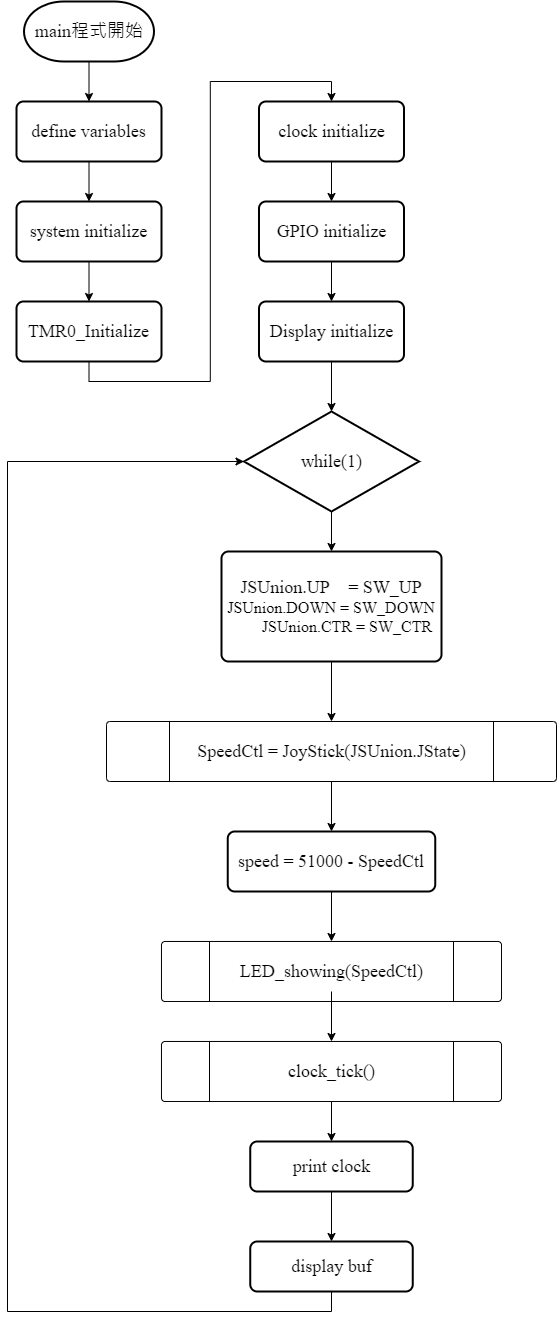

The diagram above was exported from draw.io. Its source (the exported page's mxGraphModel, read from the mxfile embedded in the PNG):
<mxGraphModel dx="952" dy="2132" grid="1" gridSize="10" guides="1" tooltips="1" connect="1" arrows="1" fold="1" page="1" pageScale="1" pageWidth="827" pageHeight="1169" math="0" shadow="0">
  <root>
    <mxCell id="0" />
    <mxCell id="1" parent="0" />
    <mxCell id="NR4LArRp5L67opr6U1cY-21" style="edgeStyle=orthogonalEdgeStyle;rounded=0;orthogonalLoop=1;jettySize=auto;html=1;exitX=0.5;exitY=1;exitDx=0;exitDy=0;exitPerimeter=0;entryX=0.5;entryY=0;entryDx=0;entryDy=0;" edge="1" parent="1" source="NR4LArRp5L67opr6U1cY-1" target="NR4LArRp5L67opr6U1cY-2">
      <mxGeometry relative="1" as="geometry" />
    </mxCell>
    <mxCell id="NR4LArRp5L67opr6U1cY-1" value="&lt;font face=&quot;Times New Roman&quot; style=&quot;font-size: 18px;&quot;&gt;main程式開始&lt;/font&gt;" style="strokeWidth=2;html=1;shape=mxgraph.flowchart.terminator;whiteSpace=wrap;" vertex="1" parent="1">
      <mxGeometry x="77.5" y="-60" width="130" height="60" as="geometry" />
    </mxCell>
    <mxCell id="NR4LArRp5L67opr6U1cY-22" style="edgeStyle=orthogonalEdgeStyle;rounded=0;orthogonalLoop=1;jettySize=auto;html=1;exitX=0.5;exitY=1;exitDx=0;exitDy=0;entryX=0.5;entryY=0;entryDx=0;entryDy=0;" edge="1" parent="1" source="NR4LArRp5L67opr6U1cY-2" target="NR4LArRp5L67opr6U1cY-3">
      <mxGeometry relative="1" as="geometry" />
    </mxCell>
    <mxCell id="NR4LArRp5L67opr6U1cY-2" value="&lt;font face=&quot;Times New Roman&quot; style=&quot;font-size: 18px;&quot;&gt;define variables&lt;/font&gt;" style="rounded=1;whiteSpace=wrap;html=1;absoluteArcSize=1;arcSize=14;strokeWidth=2;" vertex="1" parent="1">
      <mxGeometry x="70" y="40" width="145" height="60" as="geometry" />
    </mxCell>
    <mxCell id="NR4LArRp5L67opr6U1cY-23" style="edgeStyle=orthogonalEdgeStyle;rounded=0;orthogonalLoop=1;jettySize=auto;html=1;exitX=0.5;exitY=1;exitDx=0;exitDy=0;entryX=0.5;entryY=0;entryDx=0;entryDy=0;" edge="1" parent="1" source="NR4LArRp5L67opr6U1cY-3" target="NR4LArRp5L67opr6U1cY-16">
      <mxGeometry relative="1" as="geometry" />
    </mxCell>
    <mxCell id="NR4LArRp5L67opr6U1cY-3" value="&lt;font face=&quot;Times New Roman&quot; style=&quot;font-size: 18px;&quot;&gt;system initialize&lt;/font&gt;" style="rounded=1;whiteSpace=wrap;html=1;absoluteArcSize=1;arcSize=14;strokeWidth=2;" vertex="1" parent="1">
      <mxGeometry x="70" y="140" width="145" height="60" as="geometry" />
    </mxCell>
    <mxCell id="NR4LArRp5L67opr6U1cY-31" style="edgeStyle=orthogonalEdgeStyle;rounded=0;orthogonalLoop=1;jettySize=auto;html=1;exitX=0.5;exitY=1;exitDx=0;exitDy=0;entryX=0.5;entryY=0;entryDx=0;entryDy=0;" edge="1" parent="1" source="NR4LArRp5L67opr6U1cY-6" target="NR4LArRp5L67opr6U1cY-8">
      <mxGeometry relative="1" as="geometry" />
    </mxCell>
    <mxCell id="NR4LArRp5L67opr6U1cY-6" value="&lt;div&gt;&lt;font face=&quot;Times New Roman&quot; style=&quot;font-size: 18px;&quot;&gt;JSUnion.UP &lt;span style=&quot;white-space: pre;&quot;&gt;&#09;&lt;/span&gt;= SW_UP&lt;/font&gt;&lt;/div&gt;&lt;div&gt;&lt;font face=&quot;Q7F9gtjV9RyaFFtC5ija&quot; size=&quot;3&quot;&gt;&lt;span style=&quot;white-space: normal;&quot;&gt;JSUnion.DOWN = SW_DOWN&lt;/span&gt;&lt;/font&gt;&lt;/div&gt;&lt;div&gt;&lt;font face=&quot;Q7F9gtjV9RyaFFtC5ija&quot; size=&quot;3&quot;&gt;&lt;span style=&quot;white-space: normal;&quot;&gt;&lt;span style=&quot;white-space: pre;&quot;&gt;&#09;&lt;/span&gt;JSUnion.CTR = SW_CTR&lt;/span&gt;&lt;/font&gt;&lt;/div&gt;" style="rounded=1;whiteSpace=wrap;html=1;absoluteArcSize=1;arcSize=14;strokeWidth=2;align=center;" vertex="1" parent="1">
      <mxGeometry x="275" y="490" width="220" height="110" as="geometry" />
    </mxCell>
    <mxCell id="NR4LArRp5L67opr6U1cY-32" style="edgeStyle=orthogonalEdgeStyle;rounded=0;orthogonalLoop=1;jettySize=auto;html=1;exitX=0.5;exitY=1;exitDx=0;exitDy=0;entryX=0.5;entryY=0;entryDx=0;entryDy=0;" edge="1" parent="1" source="NR4LArRp5L67opr6U1cY-8" target="NR4LArRp5L67opr6U1cY-10">
      <mxGeometry relative="1" as="geometry" />
    </mxCell>
    <mxCell id="NR4LArRp5L67opr6U1cY-8" value="" style="verticalLabelPosition=bottom;verticalAlign=top;html=1;shape=process;whiteSpace=wrap;rounded=1;size=0.14;arcSize=6;" vertex="1" parent="1">
      <mxGeometry x="160" y="660" width="450" height="60" as="geometry" />
    </mxCell>
    <mxCell id="NR4LArRp5L67opr6U1cY-9" value="&lt;font face=&quot;Times New Roman&quot; style=&quot;font-size: 18px;&quot;&gt;SpeedCtl = JoyStick(JSUnion.JState)&lt;/font&gt;" style="text;html=1;align=center;verticalAlign=middle;resizable=0;points=[];autosize=1;strokeColor=none;fillColor=none;" vertex="1" parent="1">
      <mxGeometry x="240" y="670" width="290" height="40" as="geometry" />
    </mxCell>
    <mxCell id="NR4LArRp5L67opr6U1cY-33" style="edgeStyle=orthogonalEdgeStyle;rounded=0;orthogonalLoop=1;jettySize=auto;html=1;exitX=0.5;exitY=1;exitDx=0;exitDy=0;entryX=0.5;entryY=0;entryDx=0;entryDy=0;" edge="1" parent="1" source="NR4LArRp5L67opr6U1cY-10" target="NR4LArRp5L67opr6U1cY-11">
      <mxGeometry relative="1" as="geometry" />
    </mxCell>
    <mxCell id="NR4LArRp5L67opr6U1cY-10" value="&lt;font face=&quot;Times New Roman&quot;&gt;&lt;span style=&quot;font-size: 18px;&quot;&gt;speed = 51000 - SpeedCtl&lt;/span&gt;&lt;/font&gt;" style="rounded=1;whiteSpace=wrap;html=1;absoluteArcSize=1;arcSize=14;strokeWidth=2;" vertex="1" parent="1">
      <mxGeometry x="281.25" y="770" width="207.5" height="60" as="geometry" />
    </mxCell>
    <mxCell id="NR4LArRp5L67opr6U1cY-11" value="" style="verticalLabelPosition=bottom;verticalAlign=top;html=1;shape=process;whiteSpace=wrap;rounded=1;size=0.14;arcSize=6;" vertex="1" parent="1">
      <mxGeometry x="215" y="880" width="340" height="60" as="geometry" />
    </mxCell>
    <mxCell id="NR4LArRp5L67opr6U1cY-34" style="edgeStyle=orthogonalEdgeStyle;rounded=0;orthogonalLoop=1;jettySize=auto;html=1;entryX=0.5;entryY=0;entryDx=0;entryDy=0;" edge="1" parent="1" source="NR4LArRp5L67opr6U1cY-12" target="NR4LArRp5L67opr6U1cY-24">
      <mxGeometry relative="1" as="geometry" />
    </mxCell>
    <mxCell id="NR4LArRp5L67opr6U1cY-12" value="&lt;font face=&quot;Times New Roman&quot; style=&quot;font-size: 18px;&quot;&gt;LED_showing(SpeedCtl)&lt;/font&gt;" style="text;html=1;align=center;verticalAlign=middle;resizable=0;points=[];autosize=1;strokeColor=none;fillColor=none;" vertex="1" parent="1">
      <mxGeometry x="280" y="890" width="210" height="40" as="geometry" />
    </mxCell>
    <mxCell id="NR4LArRp5L67opr6U1cY-36" style="edgeStyle=orthogonalEdgeStyle;rounded=0;orthogonalLoop=1;jettySize=auto;html=1;exitX=0.5;exitY=1;exitDx=0;exitDy=0;entryX=0.5;entryY=0;entryDx=0;entryDy=0;" edge="1" parent="1" source="NR4LArRp5L67opr6U1cY-13" target="NR4LArRp5L67opr6U1cY-18">
      <mxGeometry relative="1" as="geometry" />
    </mxCell>
    <mxCell id="NR4LArRp5L67opr6U1cY-13" value="&lt;div&gt;&lt;font face=&quot;Times New Roman&quot;&gt;&lt;span style=&quot;font-size: 18px;&quot;&gt;print clock&lt;/span&gt;&lt;/font&gt;&lt;/div&gt;" style="rounded=1;whiteSpace=wrap;html=1;absoluteArcSize=1;arcSize=14;strokeWidth=2;align=center;" vertex="1" parent="1">
      <mxGeometry x="303.75" y="1080" width="162.5" height="50" as="geometry" />
    </mxCell>
    <mxCell id="NR4LArRp5L67opr6U1cY-30" style="edgeStyle=orthogonalEdgeStyle;rounded=0;orthogonalLoop=1;jettySize=auto;html=1;exitX=0.5;exitY=1;exitDx=0;exitDy=0;exitPerimeter=0;" edge="1" parent="1" source="NR4LArRp5L67opr6U1cY-14" target="NR4LArRp5L67opr6U1cY-6">
      <mxGeometry relative="1" as="geometry" />
    </mxCell>
    <mxCell id="NR4LArRp5L67opr6U1cY-14" value="&lt;font style=&quot;font-size: 18px;&quot; face=&quot;Times New Roman&quot;&gt;while(1)&lt;/font&gt;" style="strokeWidth=2;html=1;shape=mxgraph.flowchart.decision;whiteSpace=wrap;" vertex="1" parent="1">
      <mxGeometry x="297.5" y="350" width="175" height="100" as="geometry" />
    </mxCell>
    <mxCell id="NR4LArRp5L67opr6U1cY-26" style="edgeStyle=orthogonalEdgeStyle;rounded=0;orthogonalLoop=1;jettySize=auto;html=1;exitX=0.5;exitY=1;exitDx=0;exitDy=0;entryX=0.5;entryY=0;entryDx=0;entryDy=0;" edge="1" parent="1" source="NR4LArRp5L67opr6U1cY-16" target="NR4LArRp5L67opr6U1cY-17">
      <mxGeometry relative="1" as="geometry" />
    </mxCell>
    <mxCell id="NR4LArRp5L67opr6U1cY-16" value="&lt;font face=&quot;Times New Roman&quot; style=&quot;font-size: 18px;&quot;&gt;TMR0_Initialize&lt;/font&gt;" style="rounded=1;whiteSpace=wrap;html=1;absoluteArcSize=1;arcSize=14;strokeWidth=2;" vertex="1" parent="1">
      <mxGeometry x="70" y="240" width="145" height="60" as="geometry" />
    </mxCell>
    <mxCell id="NR4LArRp5L67opr6U1cY-27" style="edgeStyle=orthogonalEdgeStyle;rounded=0;orthogonalLoop=1;jettySize=auto;html=1;exitX=0.5;exitY=1;exitDx=0;exitDy=0;entryX=0.5;entryY=0;entryDx=0;entryDy=0;" edge="1" parent="1" source="NR4LArRp5L67opr6U1cY-17" target="NR4LArRp5L67opr6U1cY-19">
      <mxGeometry relative="1" as="geometry" />
    </mxCell>
    <mxCell id="NR4LArRp5L67opr6U1cY-17" value="&lt;font face=&quot;Times New Roman&quot; style=&quot;font-size: 18px;&quot;&gt;clock initialize&lt;/font&gt;" style="rounded=1;whiteSpace=wrap;html=1;absoluteArcSize=1;arcSize=14;strokeWidth=2;" vertex="1" parent="1">
      <mxGeometry x="312.5" y="40" width="145" height="60" as="geometry" />
    </mxCell>
    <mxCell id="NR4LArRp5L67opr6U1cY-38" style="edgeStyle=orthogonalEdgeStyle;rounded=0;orthogonalLoop=1;jettySize=auto;html=1;exitX=0.5;exitY=1;exitDx=0;exitDy=0;entryX=0;entryY=0.5;entryDx=0;entryDy=0;entryPerimeter=0;" edge="1" parent="1" source="NR4LArRp5L67opr6U1cY-18" target="NR4LArRp5L67opr6U1cY-14">
      <mxGeometry relative="1" as="geometry">
        <mxPoint x="60" y="400" as="targetPoint" />
        <Array as="points">
          <mxPoint x="385" y="1250" />
          <mxPoint x="61" y="1250" />
          <mxPoint x="61" y="400" />
        </Array>
      </mxGeometry>
    </mxCell>
    <mxCell id="NR4LArRp5L67opr6U1cY-18" value="&lt;font face=&quot;Times New Roman&quot;&gt;&lt;span style=&quot;font-size: 18px;&quot;&gt;display buf&lt;/span&gt;&lt;/font&gt;" style="rounded=1;whiteSpace=wrap;html=1;absoluteArcSize=1;arcSize=14;strokeWidth=2;align=center;" vertex="1" parent="1">
      <mxGeometry x="303.75" y="1180" width="162.5" height="50" as="geometry" />
    </mxCell>
    <mxCell id="NR4LArRp5L67opr6U1cY-28" style="edgeStyle=orthogonalEdgeStyle;rounded=0;orthogonalLoop=1;jettySize=auto;html=1;exitX=0.5;exitY=1;exitDx=0;exitDy=0;entryX=0.5;entryY=0;entryDx=0;entryDy=0;" edge="1" parent="1" source="NR4LArRp5L67opr6U1cY-19" target="NR4LArRp5L67opr6U1cY-20">
      <mxGeometry relative="1" as="geometry" />
    </mxCell>
    <mxCell id="NR4LArRp5L67opr6U1cY-19" value="&lt;font face=&quot;Times New Roman&quot; style=&quot;font-size: 18px;&quot;&gt;GPIO initialize&lt;/font&gt;" style="rounded=1;whiteSpace=wrap;html=1;absoluteArcSize=1;arcSize=14;strokeWidth=2;" vertex="1" parent="1">
      <mxGeometry x="312.5" y="140" width="145" height="60" as="geometry" />
    </mxCell>
    <mxCell id="NR4LArRp5L67opr6U1cY-20" value="&lt;font face=&quot;Times New Roman&quot; style=&quot;font-size: 18px;&quot;&gt;Display initialize&lt;/font&gt;" style="rounded=1;whiteSpace=wrap;html=1;absoluteArcSize=1;arcSize=14;strokeWidth=2;" vertex="1" parent="1">
      <mxGeometry x="312.5" y="240" width="145" height="60" as="geometry" />
    </mxCell>
    <mxCell id="NR4LArRp5L67opr6U1cY-35" style="edgeStyle=orthogonalEdgeStyle;rounded=0;orthogonalLoop=1;jettySize=auto;html=1;exitX=0.5;exitY=1;exitDx=0;exitDy=0;entryX=0.5;entryY=0;entryDx=0;entryDy=0;" edge="1" parent="1" source="NR4LArRp5L67opr6U1cY-24" target="NR4LArRp5L67opr6U1cY-13">
      <mxGeometry relative="1" as="geometry" />
    </mxCell>
    <mxCell id="NR4LArRp5L67opr6U1cY-24" value="" style="verticalLabelPosition=bottom;verticalAlign=top;html=1;shape=process;whiteSpace=wrap;rounded=1;size=0.14;arcSize=6;" vertex="1" parent="1">
      <mxGeometry x="215" y="980" width="340" height="60" as="geometry" />
    </mxCell>
    <mxCell id="NR4LArRp5L67opr6U1cY-25" value="&lt;font face=&quot;Times New Roman&quot; style=&quot;font-size: 18px;&quot;&gt;clock_tick()&lt;/font&gt;" style="text;html=1;align=center;verticalAlign=middle;resizable=0;points=[];autosize=1;strokeColor=none;fillColor=none;" vertex="1" parent="1">
      <mxGeometry x="330" y="990" width="110" height="40" as="geometry" />
    </mxCell>
    <mxCell id="NR4LArRp5L67opr6U1cY-29" style="edgeStyle=orthogonalEdgeStyle;rounded=0;orthogonalLoop=1;jettySize=auto;html=1;exitX=0.5;exitY=1;exitDx=0;exitDy=0;entryX=0.5;entryY=0;entryDx=0;entryDy=0;entryPerimeter=0;" edge="1" parent="1" source="NR4LArRp5L67opr6U1cY-20" target="NR4LArRp5L67opr6U1cY-14">
      <mxGeometry relative="1" as="geometry" />
    </mxCell>
  </root>
</mxGraphModel>